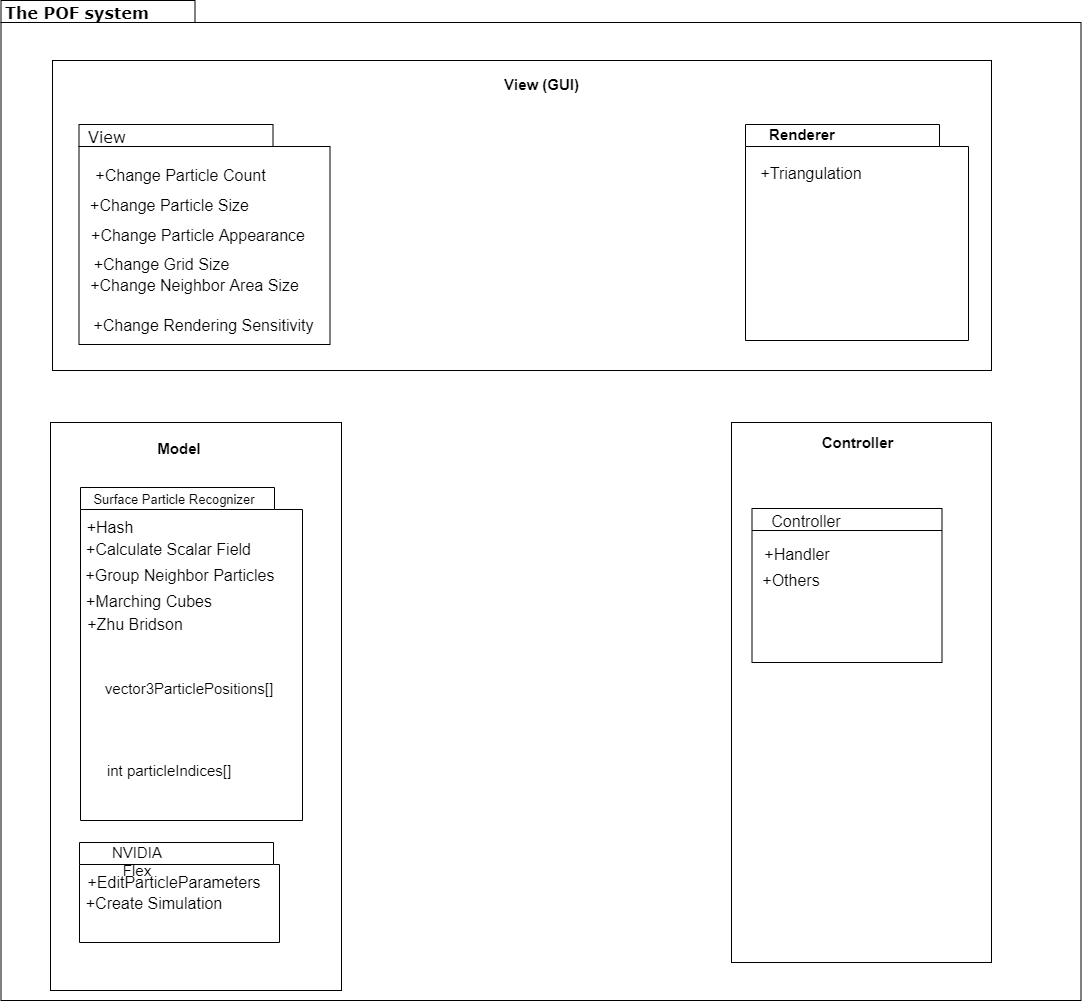

The diagram above was exported from draw.io. Its source (the exported page's mxGraphModel, read from the mxfile embedded in the PNG):
<mxGraphModel dx="4382" dy="1783" grid="1" gridSize="10" guides="1" tooltips="1" connect="1" arrows="1" fold="1" page="1" pageScale="1" pageWidth="827" pageHeight="1169" background="#ffffff" math="0" shadow="0">
  <root>
    <mxCell id="0" />
    <mxCell id="1" parent="0" />
    <mxCell id="6e0c8c40b5770093-72" value="" style="shape=folder;fontStyle=1;spacingTop=10;tabWidth=194;tabHeight=22;tabPosition=left;html=1;rounded=0;shadow=0;comic=0;labelBackgroundColor=none;strokeWidth=1;fillColor=none;fontFamily=Verdana;fontSize=10;align=center;" parent="1" vertex="1">
      <mxGeometry x="-630.5" y="250" width="1080" height="1000" as="geometry" />
    </mxCell>
    <mxCell id="6e0c8c40b5770093-73" value="&lt;b style=&quot;font-size: 16px;&quot;&gt;&lt;font style=&quot;font-size: 16px;&quot;&gt;The POF system&lt;/font&gt;&lt;/b&gt;" style="text;html=1;align=left;verticalAlign=top;spacingTop=-4;fontSize=16;fontFamily=Verdana" parent="1" vertex="1">
      <mxGeometry x="-628" y="250" width="130" height="20" as="geometry" />
    </mxCell>
    <mxCell id="aii3zlY63jjv9khDvIEK-5" value="" style="rounded=0;whiteSpace=wrap;html=1;" parent="1" vertex="1">
      <mxGeometry x="-579" y="310" width="939" height="310" as="geometry" />
    </mxCell>
    <mxCell id="aii3zlY63jjv9khDvIEK-6" value="View (GUI)" style="text;html=1;strokeColor=none;fillColor=none;align=center;verticalAlign=middle;whiteSpace=wrap;rounded=0;fontSize=15;fontStyle=1" parent="1" vertex="1">
      <mxGeometry x="-176" y="324" width="171" height="20" as="geometry" />
    </mxCell>
    <mxCell id="aii3zlY63jjv9khDvIEK-8" value="" style="rounded=0;whiteSpace=wrap;html=1;" parent="1" vertex="1">
      <mxGeometry x="100" y="672" width="260" height="540" as="geometry" />
    </mxCell>
    <mxCell id="aii3zlY63jjv9khDvIEK-9" value="" style="rounded=0;whiteSpace=wrap;html=1;" parent="1" vertex="1">
      <mxGeometry x="-581" y="672" width="291" height="568" as="geometry" />
    </mxCell>
    <mxCell id="aii3zlY63jjv9khDvIEK-10" value="Controller" style="text;html=1;strokeColor=none;fillColor=none;align=center;verticalAlign=middle;whiteSpace=wrap;rounded=0;fontSize=15;fontStyle=1" parent="1" vertex="1">
      <mxGeometry x="139.5" y="681.5" width="171" height="20" as="geometry" />
    </mxCell>
    <mxCell id="aii3zlY63jjv9khDvIEK-11" value="Model" style="text;html=1;strokeColor=none;fillColor=none;align=center;verticalAlign=middle;whiteSpace=wrap;rounded=0;fontSize=15;fontStyle=1" parent="1" vertex="1">
      <mxGeometry x="-558" y="681.5" width="212" height="33" as="geometry" />
    </mxCell>
    <mxCell id="aii3zlY63jjv9khDvIEK-76" value="" style="shape=folder;fontStyle=1;spacingTop=10;tabWidth=194;tabHeight=22;tabPosition=left;html=1;rounded=0;shadow=0;comic=0;labelBackgroundColor=none;strokeWidth=1;fillColor=none;fontFamily=Verdana;fontSize=10;align=center;" parent="1" vertex="1">
      <mxGeometry x="-552" y="1092" width="200" height="100" as="geometry" />
    </mxCell>
    <mxCell id="aii3zlY63jjv9khDvIEK-77" value="NVIDIA Flex" style="text;html=1;strokeColor=none;fillColor=none;align=center;verticalAlign=middle;whiteSpace=wrap;rounded=0;strokeWidth=1;fontSize=15;fontStyle=0" parent="1" vertex="1">
      <mxGeometry x="-546.5" y="1092" width="104" height="20" as="geometry" />
    </mxCell>
    <mxCell id="aii3zlY63jjv9khDvIEK-78" value="+EditParticleParameters&lt;br&gt;" style="text;html=1;strokeColor=none;fillColor=none;align=center;verticalAlign=middle;whiteSpace=wrap;rounded=0;fontSize=16;" parent="1" vertex="1">
      <mxGeometry x="-553.5" y="1121" width="190" height="21" as="geometry" />
    </mxCell>
    <mxCell id="aii3zlY63jjv9khDvIEK-79" value="" style="shape=folder;fontStyle=1;spacingTop=10;tabWidth=194;tabHeight=22;tabPosition=left;html=1;rounded=0;shadow=0;comic=0;labelBackgroundColor=none;strokeWidth=1;fillColor=none;fontFamily=Verdana;fontSize=10;align=center;" parent="1" vertex="1">
      <mxGeometry x="-551" y="737" width="222" height="333" as="geometry" />
    </mxCell>
    <mxCell id="aii3zlY63jjv9khDvIEK-80" value="&lt;font style=&quot;font-size: 13px&quot;&gt;Surface Particle&amp;nbsp;Recognizer&lt;/font&gt;" style="text;html=1;strokeColor=none;fillColor=none;align=center;verticalAlign=middle;whiteSpace=wrap;rounded=0;strokeWidth=1;fontSize=15;fontStyle=0" parent="1" vertex="1">
      <mxGeometry x="-552" y="729.5" width="190" height="36" as="geometry" />
    </mxCell>
    <mxCell id="aii3zlY63jjv9khDvIEK-85" value="+Create Simulation" style="text;html=1;strokeColor=none;fillColor=none;align=center;verticalAlign=middle;whiteSpace=wrap;rounded=0;fontSize=16;" parent="1" vertex="1">
      <mxGeometry x="-553" y="1142" width="150" height="21" as="geometry" />
    </mxCell>
    <mxCell id="aii3zlY63jjv9khDvIEK-86" value="+Calculate Scalar Field" style="text;html=1;strokeColor=none;fillColor=none;align=center;verticalAlign=middle;whiteSpace=wrap;rounded=0;fontSize=16;" parent="1" vertex="1">
      <mxGeometry x="-548.5" y="785.5" width="171" height="26" as="geometry" />
    </mxCell>
    <mxCell id="aii3zlY63jjv9khDvIEK-87" value="Controller" style="text;html=1;strokeColor=none;fillColor=none;align=center;verticalAlign=middle;whiteSpace=wrap;rounded=0;fontSize=16;" parent="1" vertex="1">
      <mxGeometry x="100" y="757.5" width="150" height="26" as="geometry" />
    </mxCell>
    <mxCell id="aii3zlY63jjv9khDvIEK-88" value="+Hash" style="text;html=1;strokeColor=none;fillColor=none;align=center;verticalAlign=middle;whiteSpace=wrap;rounded=0;fontSize=16;" parent="1" vertex="1">
      <mxGeometry x="-572" y="763" width="100" height="26" as="geometry" />
    </mxCell>
    <mxCell id="aii3zlY63jjv9khDvIEK-89" value="+Group Neighbor Particles" style="text;html=1;strokeColor=none;fillColor=none;align=center;verticalAlign=middle;whiteSpace=wrap;rounded=0;fontSize=16;" parent="1" vertex="1">
      <mxGeometry x="-548.5" y="811.5" width="192" height="26" as="geometry" />
    </mxCell>
    <mxCell id="aii3zlY63jjv9khDvIEK-90" value="+Marching Cubes" style="text;html=1;strokeColor=none;fillColor=none;align=center;verticalAlign=middle;whiteSpace=wrap;rounded=0;fontSize=16;" parent="1" vertex="1">
      <mxGeometry x="-587.5" y="837.5" width="210" height="26" as="geometry" />
    </mxCell>
    <mxCell id="aii3zlY63jjv9khDvIEK-91" value="" style="shape=folder;fontStyle=1;spacingTop=10;tabWidth=194;tabHeight=22;tabPosition=left;html=1;rounded=0;shadow=0;comic=0;labelBackgroundColor=none;strokeWidth=1;fillColor=none;fontFamily=Verdana;fontSize=10;align=center;" parent="1" vertex="1">
      <mxGeometry x="120.5" y="758" width="190" height="154" as="geometry" />
    </mxCell>
    <mxCell id="aii3zlY63jjv9khDvIEK-92" value="+Handler" style="text;html=1;strokeColor=none;fillColor=none;align=center;verticalAlign=middle;whiteSpace=wrap;rounded=0;fontSize=16;" parent="1" vertex="1">
      <mxGeometry x="115.5" y="790" width="100" height="26" as="geometry" />
    </mxCell>
    <mxCell id="aii3zlY63jjv9khDvIEK-93" value="+Others" style="text;html=1;strokeColor=none;fillColor=none;align=center;verticalAlign=middle;whiteSpace=wrap;rounded=0;fontSize=16;" parent="1" vertex="1">
      <mxGeometry x="110" y="816" width="100" height="26" as="geometry" />
    </mxCell>
    <mxCell id="aii3zlY63jjv9khDvIEK-94" value="" style="shape=folder;fontStyle=1;spacingTop=10;tabWidth=194;tabHeight=22;tabPosition=left;html=1;rounded=0;shadow=0;comic=0;labelBackgroundColor=none;strokeWidth=1;fillColor=none;fontFamily=Verdana;fontSize=10;align=center;" parent="1" vertex="1">
      <mxGeometry x="-552.5" y="374" width="251" height="220" as="geometry" />
    </mxCell>
    <mxCell id="aii3zlY63jjv9khDvIEK-95" value="&lt;span style=&quot;font-size: 16px&quot;&gt;&lt;font style=&quot;font-size: 16px&quot;&gt;View&lt;/font&gt;&lt;/span&gt;" style="text;html=1;align=left;verticalAlign=top;spacingTop=-4;fontSize=16;fontFamily=Verdana;fontStyle=0" parent="1" vertex="1">
      <mxGeometry x="-545" y="374" width="130" height="20" as="geometry" />
    </mxCell>
    <mxCell id="aii3zlY63jjv9khDvIEK-96" value="+Change Particle Count" style="text;html=1;strokeColor=none;fillColor=none;align=center;verticalAlign=middle;whiteSpace=wrap;rounded=0;fontSize=16;" parent="1" vertex="1">
      <mxGeometry x="-545" y="414" width="189" height="21" as="geometry" />
    </mxCell>
    <mxCell id="aii3zlY63jjv9khDvIEK-97" value="+Change Particle Size" style="text;html=1;strokeColor=none;fillColor=none;align=center;verticalAlign=middle;whiteSpace=wrap;rounded=0;fontSize=16;" parent="1" vertex="1">
      <mxGeometry x="-556" y="444" width="189" height="21" as="geometry" />
    </mxCell>
    <mxCell id="aii3zlY63jjv9khDvIEK-98" value="+Change Particle Appearance" style="text;html=1;strokeColor=none;fillColor=none;align=center;verticalAlign=middle;whiteSpace=wrap;rounded=0;fontSize=16;" parent="1" vertex="1">
      <mxGeometry x="-554.5" y="474" width="244" height="21" as="geometry" />
    </mxCell>
    <mxCell id="aii3zlY63jjv9khDvIEK-99" value="+Change Grid Size" style="text;html=1;strokeColor=none;fillColor=none;align=center;verticalAlign=middle;whiteSpace=wrap;rounded=0;fontSize=16;" parent="1" vertex="1">
      <mxGeometry x="-556.5" y="503" width="171" height="21" as="geometry" />
    </mxCell>
    <mxCell id="aii3zlY63jjv9khDvIEK-100" value="+Change Neighbor Area Size" style="text;html=1;strokeColor=none;fillColor=none;align=center;verticalAlign=middle;whiteSpace=wrap;rounded=0;fontSize=16;" parent="1" vertex="1">
      <mxGeometry x="-545" y="524" width="215" height="21" as="geometry" />
    </mxCell>
    <mxCell id="aii3zlY63jjv9khDvIEK-101" value="+Change Rendering Sensitivity" style="text;html=1;strokeColor=none;fillColor=none;align=center;verticalAlign=middle;whiteSpace=wrap;rounded=0;fontSize=16;" parent="1" vertex="1">
      <mxGeometry x="-552.5" y="564" width="249" height="21" as="geometry" />
    </mxCell>
    <mxCell id="aii3zlY63jjv9khDvIEK-103" value="+Zhu Bridson" style="text;html=1;strokeColor=none;fillColor=none;align=center;verticalAlign=middle;whiteSpace=wrap;rounded=0;fontSize=16;" parent="1" vertex="1">
      <mxGeometry x="-601" y="860" width="210" height="26" as="geometry" />
    </mxCell>
    <mxCell id="aii3zlY63jjv9khDvIEK-105" value="Renderer" style="text;html=1;strokeColor=none;fillColor=none;align=center;verticalAlign=middle;whiteSpace=wrap;rounded=0;fontSize=15;fontStyle=1" parent="1" vertex="1">
      <mxGeometry x="125.5" y="374" width="90" height="20" as="geometry" />
    </mxCell>
    <mxCell id="aii3zlY63jjv9khDvIEK-106" value="" style="shape=folder;fontStyle=1;spacingTop=10;tabWidth=194;tabHeight=22;tabPosition=left;html=1;rounded=0;shadow=0;comic=0;labelBackgroundColor=none;strokeWidth=1;fillColor=none;fontFamily=Verdana;fontSize=10;align=center;" parent="1" vertex="1">
      <mxGeometry x="114" y="374" width="223" height="216" as="geometry" />
    </mxCell>
    <mxCell id="aii3zlY63jjv9khDvIEK-108" value="+Triangulation" style="text;html=1;strokeColor=none;fillColor=none;align=center;verticalAlign=middle;whiteSpace=wrap;rounded=0;fontSize=16;" parent="1" vertex="1">
      <mxGeometry x="130" y="409" width="100" height="26" as="geometry" />
    </mxCell>
    <mxCell id="egrYZ-ZrfpS5kVU5NOn2-1" value="&lt;font style=&quot;font-size: 15px&quot;&gt;vector3ParticlePositions[]&lt;/font&gt;" style="text;html=1;strokeColor=none;fillColor=none;align=center;verticalAlign=middle;whiteSpace=wrap;rounded=0;" vertex="1" parent="1">
      <mxGeometry x="-536" y="928" width="186" height="20" as="geometry" />
    </mxCell>
    <mxCell id="egrYZ-ZrfpS5kVU5NOn2-2" value="&lt;font style=&quot;font-size: 15px&quot;&gt;int particleIndices[]&lt;/font&gt;" style="text;html=1;strokeColor=none;fillColor=none;align=center;verticalAlign=middle;whiteSpace=wrap;rounded=0;" vertex="1" parent="1">
      <mxGeometry x="-540" y="1010" width="154" height="20" as="geometry" />
    </mxCell>
  </root>
</mxGraphModel>